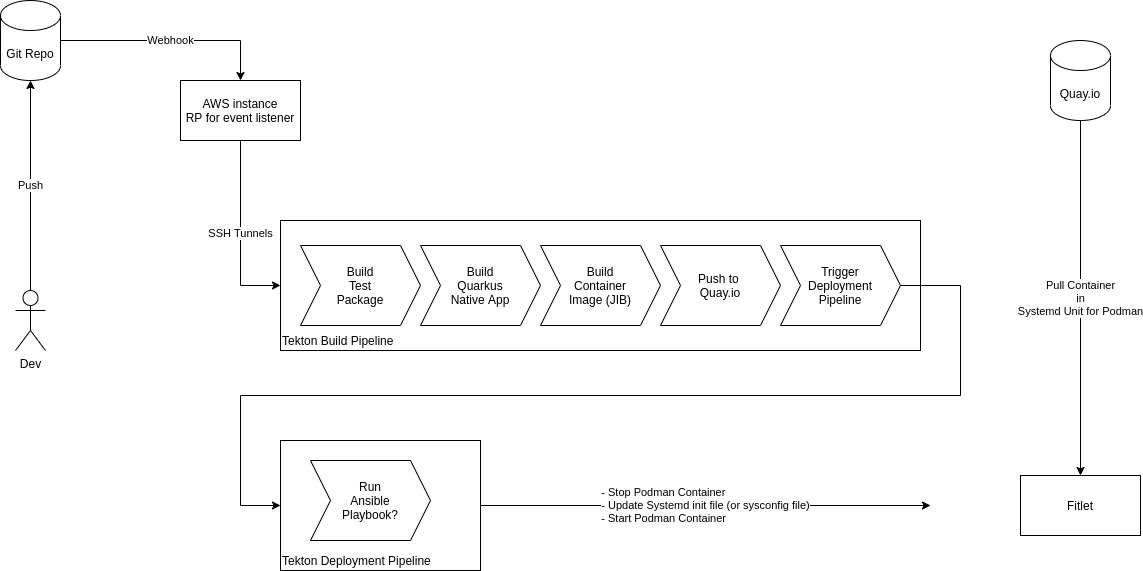

The diagram above was exported from draw.io. Its source (the exported page's mxGraphModel, read from the mxfile embedded in the PNG):
<mxGraphModel dx="1387" dy="1036" grid="1" gridSize="10" guides="1" tooltips="1" connect="1" arrows="1" fold="1" page="1" pageScale="1" pageWidth="827" pageHeight="1169" math="0" shadow="0">
  <root>
    <mxCell id="0" />
    <mxCell id="1" parent="0" />
    <mxCell id="l3kFiSgY7Akrg_UWfaKp-5" value="Webhook" style="edgeStyle=orthogonalEdgeStyle;rounded=0;orthogonalLoop=1;jettySize=auto;html=1;entryX=0.5;entryY=0;entryDx=0;entryDy=0;" edge="1" parent="1" source="l3kFiSgY7Akrg_UWfaKp-1" target="l3kFiSgY7Akrg_UWfaKp-4">
      <mxGeometry relative="1" as="geometry" />
    </mxCell>
    <mxCell id="l3kFiSgY7Akrg_UWfaKp-1" value="Git Repo" style="shape=cylinder3;whiteSpace=wrap;html=1;boundedLbl=1;backgroundOutline=1;size=15;" vertex="1" parent="1">
      <mxGeometry x="920" y="40" width="60" height="80" as="geometry" />
    </mxCell>
    <mxCell id="l3kFiSgY7Akrg_UWfaKp-3" value="Push" style="edgeStyle=orthogonalEdgeStyle;rounded=0;orthogonalLoop=1;jettySize=auto;html=1;entryX=0.5;entryY=1;entryDx=0;entryDy=0;entryPerimeter=0;" edge="1" parent="1" source="l3kFiSgY7Akrg_UWfaKp-2" target="l3kFiSgY7Akrg_UWfaKp-1">
      <mxGeometry relative="1" as="geometry">
        <mxPoint x="950" y="130" as="targetPoint" />
      </mxGeometry>
    </mxCell>
    <mxCell id="l3kFiSgY7Akrg_UWfaKp-2" value="Dev" style="shape=umlActor;verticalLabelPosition=bottom;verticalAlign=top;html=1;outlineConnect=0;" vertex="1" parent="1">
      <mxGeometry x="935" y="330" width="30" height="60" as="geometry" />
    </mxCell>
    <mxCell id="l3kFiSgY7Akrg_UWfaKp-7" value="SSH Tunnels" style="edgeStyle=orthogonalEdgeStyle;rounded=0;orthogonalLoop=1;jettySize=auto;html=1;entryX=0;entryY=0.5;entryDx=0;entryDy=0;" edge="1" parent="1" source="l3kFiSgY7Akrg_UWfaKp-4" target="l3kFiSgY7Akrg_UWfaKp-6">
      <mxGeometry relative="1" as="geometry" />
    </mxCell>
    <mxCell id="l3kFiSgY7Akrg_UWfaKp-4" value="AWS instance&lt;br&gt;RP for event listener" style="rounded=0;whiteSpace=wrap;html=1;" vertex="1" parent="1">
      <mxGeometry x="1100" y="120" width="120" height="60" as="geometry" />
    </mxCell>
    <mxCell id="l3kFiSgY7Akrg_UWfaKp-6" value="Tekton Build Pipeline" style="rounded=0;whiteSpace=wrap;html=1;align=left;verticalAlign=bottom;" vertex="1" parent="1">
      <mxGeometry x="1200" y="260" width="640" height="130" as="geometry" />
    </mxCell>
    <mxCell id="l3kFiSgY7Akrg_UWfaKp-8" value="Build&lt;br&gt;Test&lt;br&gt;Package" style="shape=step;perimeter=stepPerimeter;whiteSpace=wrap;html=1;fixedSize=1;align=center;verticalAlign=middle;" vertex="1" parent="1">
      <mxGeometry x="1220" y="285" width="120" height="80" as="geometry" />
    </mxCell>
    <mxCell id="l3kFiSgY7Akrg_UWfaKp-9" value="Build&lt;br&gt;Quarkus&lt;br&gt;Native App" style="shape=step;perimeter=stepPerimeter;whiteSpace=wrap;html=1;fixedSize=1;align=center;verticalAlign=middle;" vertex="1" parent="1">
      <mxGeometry x="1340" y="285" width="120" height="80" as="geometry" />
    </mxCell>
    <mxCell id="l3kFiSgY7Akrg_UWfaKp-10" value="Build&lt;br&gt;Container&lt;br&gt;Image (JIB)" style="shape=step;perimeter=stepPerimeter;whiteSpace=wrap;html=1;fixedSize=1;align=center;verticalAlign=middle;" vertex="1" parent="1">
      <mxGeometry x="1460" y="285" width="120" height="80" as="geometry" />
    </mxCell>
    <mxCell id="l3kFiSgY7Akrg_UWfaKp-11" value="Push to &lt;br&gt;Quay.io" style="shape=step;perimeter=stepPerimeter;whiteSpace=wrap;html=1;fixedSize=1;align=center;verticalAlign=middle;" vertex="1" parent="1">
      <mxGeometry x="1580" y="285" width="120" height="80" as="geometry" />
    </mxCell>
    <mxCell id="l3kFiSgY7Akrg_UWfaKp-14" style="edgeStyle=orthogonalEdgeStyle;rounded=0;orthogonalLoop=1;jettySize=auto;html=1;entryX=0;entryY=0.5;entryDx=0;entryDy=0;exitX=1;exitY=0.5;exitDx=0;exitDy=0;" edge="1" parent="1" source="l3kFiSgY7Akrg_UWfaKp-12" target="l3kFiSgY7Akrg_UWfaKp-13">
      <mxGeometry relative="1" as="geometry">
        <Array as="points">
          <mxPoint x="1880" y="325" />
          <mxPoint x="1880" y="435" />
          <mxPoint x="1160" y="435" />
          <mxPoint x="1160" y="545" />
        </Array>
      </mxGeometry>
    </mxCell>
    <mxCell id="l3kFiSgY7Akrg_UWfaKp-12" value="Trigger&lt;br&gt;Deployment&lt;br&gt;Pipeline" style="shape=step;perimeter=stepPerimeter;whiteSpace=wrap;html=1;fixedSize=1;align=center;verticalAlign=middle;" vertex="1" parent="1">
      <mxGeometry x="1700" y="285" width="120" height="80" as="geometry" />
    </mxCell>
    <mxCell id="l3kFiSgY7Akrg_UWfaKp-19" value="&lt;div style=&quot;text-align: left&quot;&gt;- Stop Podman Container&lt;/div&gt;&lt;div style=&quot;text-align: left&quot;&gt;- Update Systemd init file (or sysconfig file)&lt;/div&gt;&lt;div style=&quot;text-align: left&quot;&gt;- Start Podman Container&lt;/div&gt;" style="edgeStyle=orthogonalEdgeStyle;rounded=0;orthogonalLoop=1;jettySize=auto;html=1;" edge="1" parent="1" source="l3kFiSgY7Akrg_UWfaKp-13">
      <mxGeometry relative="1" as="geometry">
        <mxPoint x="1850" y="545" as="targetPoint" />
      </mxGeometry>
    </mxCell>
    <mxCell id="l3kFiSgY7Akrg_UWfaKp-13" value="Tekton Deployment Pipeline" style="rounded=0;whiteSpace=wrap;html=1;align=left;verticalAlign=bottom;" vertex="1" parent="1">
      <mxGeometry x="1200" y="480" width="200" height="130" as="geometry" />
    </mxCell>
    <mxCell id="l3kFiSgY7Akrg_UWfaKp-15" value="Run&lt;br&gt;Ansible&lt;br&gt;Playbook?" style="shape=step;perimeter=stepPerimeter;whiteSpace=wrap;html=1;fixedSize=1;align=center;verticalAlign=middle;" vertex="1" parent="1">
      <mxGeometry x="1230" y="500" width="120" height="80" as="geometry" />
    </mxCell>
    <mxCell id="l3kFiSgY7Akrg_UWfaKp-16" value="Fitlet" style="rounded=0;whiteSpace=wrap;html=1;align=center;verticalAlign=middle;" vertex="1" parent="1">
      <mxGeometry x="1940" y="515" width="120" height="60" as="geometry" />
    </mxCell>
    <mxCell id="l3kFiSgY7Akrg_UWfaKp-18" value="Pull Container&lt;br&gt;in&lt;br&gt;Systemd Unit for Podman" style="edgeStyle=orthogonalEdgeStyle;rounded=0;orthogonalLoop=1;jettySize=auto;html=1;" edge="1" parent="1" source="l3kFiSgY7Akrg_UWfaKp-17" target="l3kFiSgY7Akrg_UWfaKp-16">
      <mxGeometry relative="1" as="geometry" />
    </mxCell>
    <mxCell id="l3kFiSgY7Akrg_UWfaKp-17" value="Quay.io" style="shape=cylinder3;whiteSpace=wrap;html=1;boundedLbl=1;backgroundOutline=1;size=15;align=center;verticalAlign=middle;" vertex="1" parent="1">
      <mxGeometry x="1970" y="80" width="60" height="80" as="geometry" />
    </mxCell>
  </root>
</mxGraphModel>